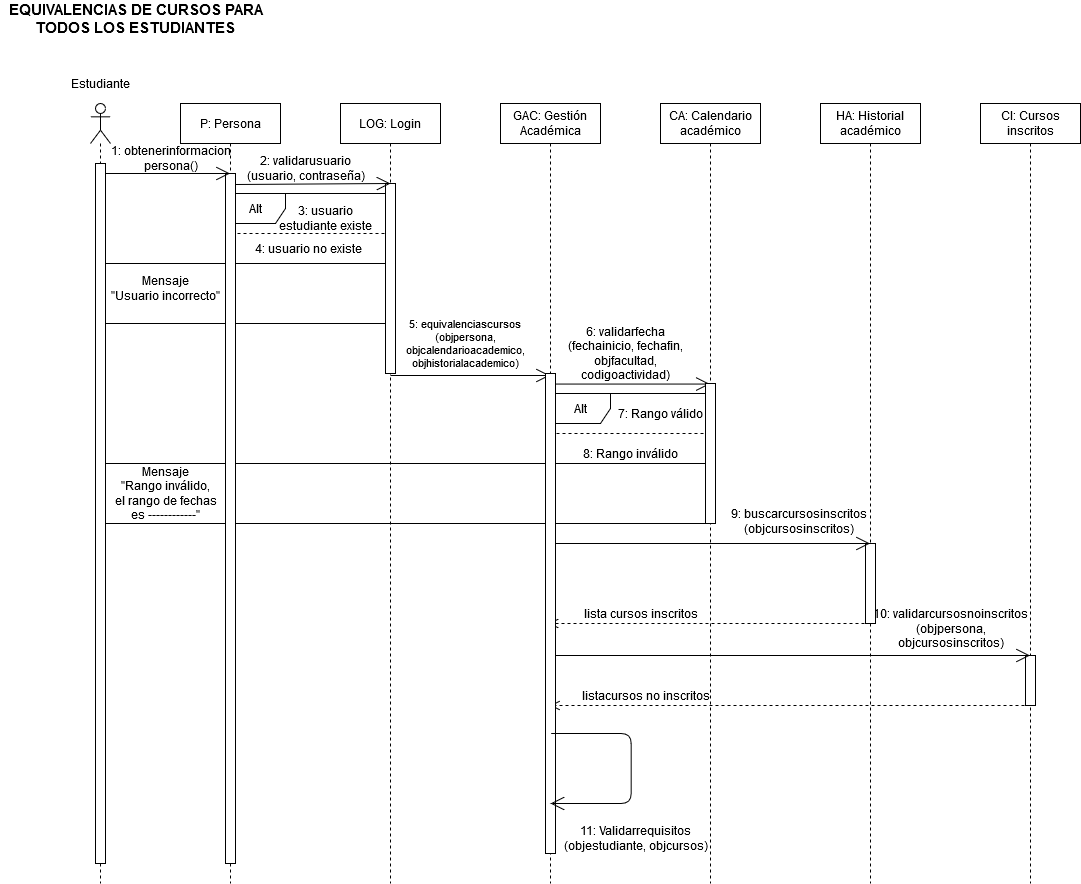

The diagram above was exported from draw.io. Its source (the exported page's mxGraphModel, read from the mxfile embedded in the PNG):
<mxGraphModel dx="854" dy="1634" grid="1" gridSize="10" guides="1" tooltips="1" connect="1" arrows="1" fold="1" page="1" pageScale="1" pageWidth="827" pageHeight="1169" math="0" shadow="0">
  <root>
    <mxCell id="0" />
    <mxCell id="1" parent="0" />
    <mxCell id="VaZfrqn1iwHQzkIhyYt0-1" value="" style="endArrow=open;endFill=1;endSize=12;html=1;exitX=0.5;exitY=0.022;exitDx=0;exitDy=0;exitPerimeter=0;" parent="1" source="VaZfrqn1iwHQzkIhyYt0-28" target="VaZfrqn1iwHQzkIhyYt0-29" edge="1">
      <mxGeometry width="160" relative="1" as="geometry">
        <mxPoint x="570" y="380" as="sourcePoint" />
        <mxPoint x="680" y="380" as="targetPoint" />
      </mxGeometry>
    </mxCell>
    <mxCell id="VaZfrqn1iwHQzkIhyYt0-2" value="" style="html=1;verticalAlign=bottom;endArrow=open;dashed=1;endSize=8;" parent="1" target="VaZfrqn1iwHQzkIhyYt0-26" edge="1">
      <mxGeometry x="-0.0031" y="-10" relative="1" as="geometry">
        <mxPoint x="1040.0000000000005" y="701.9999999999995" as="sourcePoint" />
        <mxPoint x="880.0000000000005" y="701.9999999999995" as="targetPoint" />
        <mxPoint as="offset" />
      </mxGeometry>
    </mxCell>
    <mxCell id="VaZfrqn1iwHQzkIhyYt0-3" value="CI: Cursos inscritos" style="shape=umlLifeline;perimeter=lifelinePerimeter;whiteSpace=wrap;html=1;container=1;collapsible=0;recursiveResize=0;outlineConnect=0;" parent="1" vertex="1">
      <mxGeometry x="990" y="100" width="100" height="780" as="geometry" />
    </mxCell>
    <mxCell id="VaZfrqn1iwHQzkIhyYt0-4" value="" style="html=1;points=[];perimeter=orthogonalPerimeter;" parent="VaZfrqn1iwHQzkIhyYt0-3" vertex="1">
      <mxGeometry x="45" y="552" width="10" height="50" as="geometry" />
    </mxCell>
    <mxCell id="VaZfrqn1iwHQzkIhyYt0-5" value="" style="endArrow=open;endFill=1;endSize=12;html=1;" parent="1" source="VaZfrqn1iwHQzkIhyYt0-26" edge="1">
      <mxGeometry width="160" relative="1" as="geometry">
        <mxPoint x="885.0000000000005" y="651.9999999999995" as="sourcePoint" />
        <mxPoint x="1039.5000000000005" y="651.9999999999995" as="targetPoint" />
      </mxGeometry>
    </mxCell>
    <mxCell id="VaZfrqn1iwHQzkIhyYt0-6" value="&lt;div&gt;10: validarcursosnoinscritos&lt;/div&gt;&lt;div&gt;(objpersona,&lt;/div&gt;&lt;div&gt;objcursosinscritos)&lt;/div&gt;" style="text;html=1;align=center;verticalAlign=middle;resizable=0;points=[];autosize=1;" parent="1" vertex="1">
      <mxGeometry x="875" y="600" width="170" height="50" as="geometry" />
    </mxCell>
    <mxCell id="VaZfrqn1iwHQzkIhyYt0-7" value="listacursos no inscritos" style="text;html=1;align=center;verticalAlign=middle;resizable=0;points=[];autosize=1;" parent="1" vertex="1">
      <mxGeometry x="585" y="682" width="140" height="20" as="geometry" />
    </mxCell>
    <mxCell id="VaZfrqn1iwHQzkIhyYt0-8" value="HA: Historial académico" style="shape=umlLifeline;perimeter=lifelinePerimeter;whiteSpace=wrap;html=1;container=1;collapsible=0;recursiveResize=0;outlineConnect=0;" parent="1" vertex="1">
      <mxGeometry x="830" y="100" width="100" height="780" as="geometry" />
    </mxCell>
    <mxCell id="VaZfrqn1iwHQzkIhyYt0-9" value="" style="html=1;points=[];perimeter=orthogonalPerimeter;" parent="VaZfrqn1iwHQzkIhyYt0-8" vertex="1">
      <mxGeometry x="45" y="440" width="10" height="80" as="geometry" />
    </mxCell>
    <mxCell id="VaZfrqn1iwHQzkIhyYt0-10" value="&lt;div&gt;9: buscarcursosinscritos&lt;/div&gt;&lt;div&gt;(objcursosinscritos)&lt;/div&gt;" style="text;html=1;align=center;verticalAlign=middle;resizable=0;points=[];autosize=1;" parent="1" vertex="1">
      <mxGeometry x="733" y="503" width="150" height="30" as="geometry" />
    </mxCell>
    <mxCell id="VaZfrqn1iwHQzkIhyYt0-11" value="" style="html=1;verticalAlign=bottom;endArrow=open;dashed=1;endSize=8;" parent="1" edge="1">
      <mxGeometry relative="1" as="geometry">
        <mxPoint x="880.0000000000005" y="619.9999999999995" as="sourcePoint" />
        <mxPoint x="558.0000000000005" y="619.9999999999995" as="targetPoint" />
      </mxGeometry>
    </mxCell>
    <mxCell id="VaZfrqn1iwHQzkIhyYt0-12" value="" style="rounded=0;whiteSpace=wrap;html=1;" parent="1" vertex="1">
      <mxGeometry x="110" y="460" width="610" height="60" as="geometry" />
    </mxCell>
    <mxCell id="VaZfrqn1iwHQzkIhyYt0-13" value="" style="rounded=0;whiteSpace=wrap;html=1;" parent="1" vertex="1">
      <mxGeometry x="110" y="260" width="290" height="60" as="geometry" />
    </mxCell>
    <mxCell id="VaZfrqn1iwHQzkIhyYt0-14" value="" style="endArrow=none;dashed=1;html=1;" parent="1" edge="1">
      <mxGeometry width="50" height="50" relative="1" as="geometry">
        <mxPoint x="560.0000000000005" y="429.99999999999955" as="sourcePoint" />
        <mxPoint x="720.0000000000005" y="429.99999999999955" as="targetPoint" />
      </mxGeometry>
    </mxCell>
    <mxCell id="VaZfrqn1iwHQzkIhyYt0-15" value="Alt" style="shape=umlFrame;whiteSpace=wrap;html=1;" parent="1" vertex="1">
      <mxGeometry x="560" y="390" width="160" height="70" as="geometry" />
    </mxCell>
    <mxCell id="VaZfrqn1iwHQzkIhyYt0-16" value="" style="endArrow=none;dashed=1;html=1;" parent="1" edge="1">
      <mxGeometry width="50" height="50" relative="1" as="geometry">
        <mxPoint x="235.00000000000045" y="229.99999999999955" as="sourcePoint" />
        <mxPoint x="400.00000000000045" y="230" as="targetPoint" />
      </mxGeometry>
    </mxCell>
    <mxCell id="VaZfrqn1iwHQzkIhyYt0-17" value="Alt" style="shape=umlFrame;whiteSpace=wrap;html=1;" parent="1" vertex="1">
      <mxGeometry x="235" y="190" width="165" height="70" as="geometry" />
    </mxCell>
    <mxCell id="VaZfrqn1iwHQzkIhyYt0-18" value="" style="shape=umlLifeline;participant=umlActor;perimeter=lifelinePerimeter;whiteSpace=wrap;html=1;container=1;collapsible=0;recursiveResize=0;verticalAlign=top;spacingTop=36;labelBackgroundColor=#ffffff;outlineConnect=0;" parent="1" vertex="1">
      <mxGeometry x="100" y="100" width="20" height="780" as="geometry" />
    </mxCell>
    <mxCell id="VaZfrqn1iwHQzkIhyYt0-19" value="" style="html=1;points=[];perimeter=orthogonalPerimeter;" parent="VaZfrqn1iwHQzkIhyYt0-18" vertex="1">
      <mxGeometry x="5" y="60" width="10" height="700" as="geometry" />
    </mxCell>
    <mxCell id="VaZfrqn1iwHQzkIhyYt0-20" value="&lt;div style=&quot;font-size: 15px&quot;&gt;&lt;font style=&quot;font-size: 15px&quot;&gt;&lt;b&gt;EQUIVALENCIAS DE CURSOS PARA &lt;br&gt;&lt;/b&gt;&lt;/font&gt;&lt;/div&gt;&lt;div style=&quot;font-size: 15px&quot;&gt;&lt;font style=&quot;font-size: 15px&quot;&gt;&lt;b&gt;TODOS LOS ESTUDIANTES&lt;/b&gt;&lt;br&gt;&lt;/font&gt;&lt;/div&gt;" style="text;html=1;align=center;verticalAlign=middle;resizable=0;points=[];autosize=1;" parent="1" vertex="1">
      <mxGeometry x="10" width="270" height="30" as="geometry" />
    </mxCell>
    <mxCell id="VaZfrqn1iwHQzkIhyYt0-21" value="P: Persona" style="shape=umlLifeline;perimeter=lifelinePerimeter;whiteSpace=wrap;html=1;container=1;collapsible=0;recursiveResize=0;outlineConnect=0;" parent="1" vertex="1">
      <mxGeometry x="190" y="100" width="100" height="780" as="geometry" />
    </mxCell>
    <mxCell id="VaZfrqn1iwHQzkIhyYt0-22" value="" style="html=1;points=[];perimeter=orthogonalPerimeter;" parent="VaZfrqn1iwHQzkIhyYt0-21" vertex="1">
      <mxGeometry x="45" y="70" width="10" height="690" as="geometry" />
    </mxCell>
    <mxCell id="VaZfrqn1iwHQzkIhyYt0-23" value="LOG: Login" style="shape=umlLifeline;perimeter=lifelinePerimeter;whiteSpace=wrap;html=1;container=1;collapsible=0;recursiveResize=0;outlineConnect=0;" parent="1" vertex="1">
      <mxGeometry x="350" y="100" width="100" height="780" as="geometry" />
    </mxCell>
    <mxCell id="VaZfrqn1iwHQzkIhyYt0-24" value="" style="html=1;points=[];perimeter=orthogonalPerimeter;" parent="VaZfrqn1iwHQzkIhyYt0-23" vertex="1">
      <mxGeometry x="45" y="80" width="10" height="190" as="geometry" />
    </mxCell>
    <mxCell id="VaZfrqn1iwHQzkIhyYt0-25" value="" style="endArrow=open;endFill=1;endSize=12;html=1;" parent="VaZfrqn1iwHQzkIhyYt0-23" edge="1">
      <mxGeometry width="160" relative="1" as="geometry">
        <mxPoint x="50" y="272" as="sourcePoint" />
        <mxPoint x="209.5" y="272" as="targetPoint" />
      </mxGeometry>
    </mxCell>
    <mxCell id="VaZfrqn1iwHQzkIhyYt0-26" value="GAC: Gestión Académica" style="shape=umlLifeline;perimeter=lifelinePerimeter;whiteSpace=wrap;html=1;container=1;collapsible=0;recursiveResize=0;outlineConnect=0;" parent="1" vertex="1">
      <mxGeometry x="510" y="100" width="100" height="780" as="geometry" />
    </mxCell>
    <mxCell id="VaZfrqn1iwHQzkIhyYt0-27" value="" style="endArrow=open;endFill=1;endSize=12;html=1;" parent="VaZfrqn1iwHQzkIhyYt0-26" target="VaZfrqn1iwHQzkIhyYt0-8" edge="1">
      <mxGeometry width="160" relative="1" as="geometry">
        <mxPoint x="50" y="440" as="sourcePoint" />
        <mxPoint x="312" y="440" as="targetPoint" />
      </mxGeometry>
    </mxCell>
    <mxCell id="VaZfrqn1iwHQzkIhyYt0-28" value="" style="html=1;points=[];perimeter=orthogonalPerimeter;" parent="VaZfrqn1iwHQzkIhyYt0-26" vertex="1">
      <mxGeometry x="45" y="270" width="10" height="480" as="geometry" />
    </mxCell>
    <mxCell id="VaZfrqn1iwHQzkIhyYt0-29" value="CA: Calendario académico" style="shape=umlLifeline;perimeter=lifelinePerimeter;whiteSpace=wrap;html=1;container=1;collapsible=0;recursiveResize=0;outlineConnect=0;" parent="1" vertex="1">
      <mxGeometry x="670" y="100" width="100" height="780" as="geometry" />
    </mxCell>
    <mxCell id="VaZfrqn1iwHQzkIhyYt0-30" value="" style="html=1;points=[];perimeter=orthogonalPerimeter;" parent="VaZfrqn1iwHQzkIhyYt0-29" vertex="1">
      <mxGeometry x="45" y="280" width="10" height="140" as="geometry" />
    </mxCell>
    <mxCell id="VaZfrqn1iwHQzkIhyYt0-31" value="Estudiante" style="text;html=1;align=center;verticalAlign=middle;resizable=0;points=[];autosize=1;" parent="1" vertex="1">
      <mxGeometry x="75" y="70" width="70" height="20" as="geometry" />
    </mxCell>
    <mxCell id="VaZfrqn1iwHQzkIhyYt0-32" value="" style="endArrow=open;endFill=1;endSize=12;html=1;" parent="1" target="VaZfrqn1iwHQzkIhyYt0-21" edge="1">
      <mxGeometry width="160" relative="1" as="geometry">
        <mxPoint x="114.99999999999955" y="170" as="sourcePoint" />
        <mxPoint x="175" y="170" as="targetPoint" />
      </mxGeometry>
    </mxCell>
    <mxCell id="VaZfrqn1iwHQzkIhyYt0-33" value="&lt;div&gt;1: obtenerinformacion&lt;/div&gt;&lt;div&gt;persona()&lt;/div&gt;" style="text;html=1;align=center;verticalAlign=middle;resizable=0;points=[];autosize=1;" parent="1" vertex="1">
      <mxGeometry x="110" y="140" width="140" height="30" as="geometry" />
    </mxCell>
    <mxCell id="VaZfrqn1iwHQzkIhyYt0-34" value="" style="endArrow=open;endFill=1;endSize=12;html=1;entryX=0.5;entryY=0;entryDx=0;entryDy=0;entryPerimeter=0;" parent="1" target="VaZfrqn1iwHQzkIhyYt0-24" edge="1">
      <mxGeometry width="160" relative="1" as="geometry">
        <mxPoint x="245.00000000000045" y="181" as="sourcePoint" />
        <mxPoint x="390" y="183" as="targetPoint" />
      </mxGeometry>
    </mxCell>
    <mxCell id="VaZfrqn1iwHQzkIhyYt0-35" value="&lt;div&gt;2: validarusuario&lt;/div&gt;&lt;div&gt;(usuario, contraseña)&lt;/div&gt;" style="text;html=1;align=center;verticalAlign=middle;resizable=0;points=[];autosize=1;" parent="1" vertex="1">
      <mxGeometry x="250" y="150" width="130" height="30" as="geometry" />
    </mxCell>
    <mxCell id="VaZfrqn1iwHQzkIhyYt0-36" value="&lt;div&gt;3: usuario&lt;/div&gt;&lt;div&gt; estudiante existe&lt;br&gt;&lt;/div&gt;" style="text;html=1;align=center;verticalAlign=middle;resizable=0;points=[];autosize=1;" parent="1" vertex="1">
      <mxGeometry x="280" y="200" width="110" height="30" as="geometry" />
    </mxCell>
    <mxCell id="VaZfrqn1iwHQzkIhyYt0-37" value="&lt;div&gt;4: usuario no existe&lt;br&gt;&lt;/div&gt;" style="text;html=1;align=center;verticalAlign=middle;resizable=0;points=[];autosize=1;" parent="1" vertex="1">
      <mxGeometry x="257.5" y="235" width="120" height="20" as="geometry" />
    </mxCell>
    <mxCell id="VaZfrqn1iwHQzkIhyYt0-38" value="&lt;div&gt;Mensaje&lt;/div&gt;&lt;div&gt;&quot;Usuario incorrecto&quot;&lt;br&gt;&lt;/div&gt;" style="text;html=1;align=center;verticalAlign=middle;resizable=0;points=[];autosize=1;" parent="1" vertex="1">
      <mxGeometry x="115" y="270" width="120" height="30" as="geometry" />
    </mxCell>
    <mxCell id="VaZfrqn1iwHQzkIhyYt0-39" value="&lt;div style=&quot;font-size: 11px&quot;&gt;&lt;font style=&quot;font-size: 11px&quot;&gt;5: equivalenciascursos&lt;br&gt;&lt;/font&gt;&lt;/div&gt;&lt;div style=&quot;font-size: 11px&quot;&gt;&lt;font style=&quot;font-size: 11px&quot;&gt;(objpersona,&lt;/font&gt;&lt;/div&gt;&lt;div style=&quot;font-size: 11px&quot;&gt;&lt;font style=&quot;font-size: 11px&quot;&gt; objcalendarioacademico, &lt;br&gt;&lt;/font&gt;&lt;/div&gt;&lt;div style=&quot;font-size: 11px&quot;&gt;&lt;font style=&quot;font-size: 11px&quot;&gt;objhistorialacademico)&lt;/font&gt;&lt;/div&gt;" style="text;html=1;align=center;verticalAlign=middle;resizable=0;points=[];autosize=1;" parent="1" vertex="1">
      <mxGeometry x="410" y="310" width="130" height="60" as="geometry" />
    </mxCell>
    <mxCell id="VaZfrqn1iwHQzkIhyYt0-40" value="&lt;div&gt;&lt;font style=&quot;font-size: 12px&quot;&gt;6: validarfecha&lt;font style=&quot;font-size: 12px&quot;&gt;&lt;br&gt;&lt;/font&gt;&lt;/font&gt;&lt;/div&gt;&lt;div&gt;&lt;font style=&quot;font-size: 12px&quot;&gt;&lt;font style=&quot;font-size: 12px&quot;&gt;(&lt;/font&gt;fechainicio, fechafin,&lt;/font&gt;&lt;/div&gt;&lt;div&gt;&lt;font style=&quot;font-size: 12px&quot;&gt;&lt;font style=&quot;font-size: 12px&quot;&gt;objfacultad,&lt;/font&gt;&lt;/font&gt;&lt;/div&gt;&lt;div&gt;&lt;font style=&quot;font-size: 12px&quot;&gt;&lt;font style=&quot;font-size: 12px&quot;&gt;codigoactividad)&lt;/font&gt;&lt;/font&gt;&lt;/div&gt;" style="text;html=1;align=center;verticalAlign=middle;resizable=0;points=[];autosize=1;" parent="1" vertex="1">
      <mxGeometry x="570" y="320" width="130" height="60" as="geometry" />
    </mxCell>
    <mxCell id="VaZfrqn1iwHQzkIhyYt0-41" value="7: Rango válido" style="text;html=1;align=center;verticalAlign=middle;resizable=0;points=[];autosize=1;" parent="1" vertex="1">
      <mxGeometry x="620" y="400" width="100" height="20" as="geometry" />
    </mxCell>
    <mxCell id="VaZfrqn1iwHQzkIhyYt0-42" value="8: Rango inválido" style="text;html=1;align=center;verticalAlign=middle;resizable=0;points=[];autosize=1;" parent="1" vertex="1">
      <mxGeometry x="585" y="440" width="110" height="20" as="geometry" />
    </mxCell>
    <mxCell id="VaZfrqn1iwHQzkIhyYt0-43" value="&lt;div&gt;Mensaje&lt;/div&gt;&lt;div&gt;&quot;Rango inválido,&lt;/div&gt;&lt;div&gt;el rango de fechas&lt;/div&gt;&lt;div&gt;es ------------&quot;&lt;br&gt;&lt;/div&gt;" style="text;html=1;align=center;verticalAlign=middle;resizable=0;points=[];autosize=1;" parent="1" vertex="1">
      <mxGeometry x="115" y="460" width="120" height="60" as="geometry" />
    </mxCell>
    <mxCell id="VaZfrqn1iwHQzkIhyYt0-44" value="lista cursos inscritos" style="text;html=1;align=center;verticalAlign=middle;resizable=0;points=[];autosize=1;" parent="1" vertex="1">
      <mxGeometry x="585" y="600" width="130" height="20" as="geometry" />
    </mxCell>
    <mxCell id="VaZfrqn1iwHQzkIhyYt0-46" value="" style="endArrow=open;endFill=1;endSize=12;html=1;" parent="1" edge="1">
      <mxGeometry width="160" relative="1" as="geometry">
        <mxPoint x="560.6800000000003" y="730.0000000000005" as="sourcePoint" />
        <mxPoint x="560.0035294117647" y="800.0000000000005" as="targetPoint" />
        <Array as="points">
          <mxPoint x="640.68" y="730" />
          <mxPoint x="640.68" y="800" />
        </Array>
      </mxGeometry>
    </mxCell>
    <mxCell id="VaZfrqn1iwHQzkIhyYt0-47" value="11: Validarrequisitos&lt;br&gt;(objestudiante, objcursos)" style="text;html=1;align=center;verticalAlign=middle;resizable=0;points=[];autosize=1;" parent="1" vertex="1">
      <mxGeometry x="570" y="820" width="150" height="30" as="geometry" />
    </mxCell>
  </root>
</mxGraphModel>